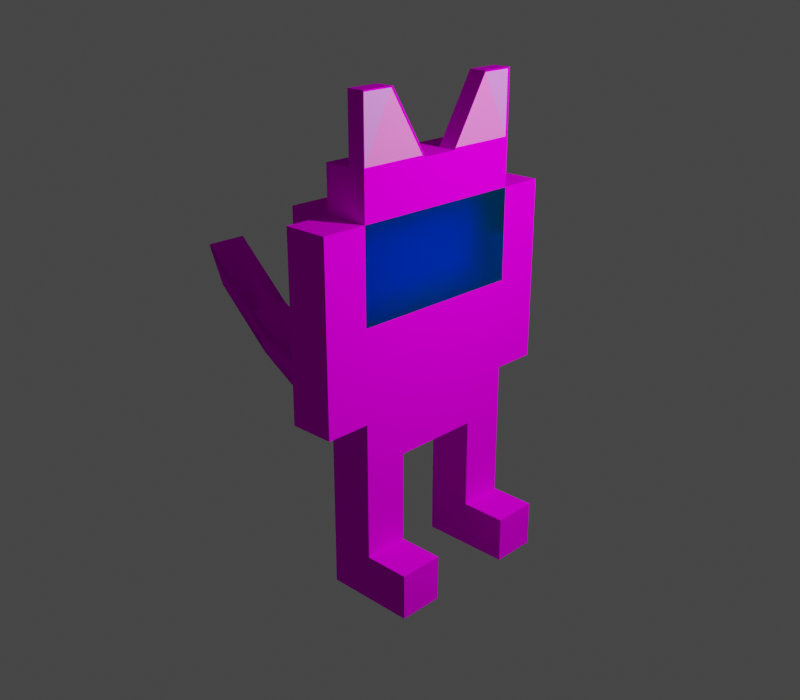 # Source: flushed.blend  (saved by Blender 3.0.42; exported with 4.5.12 LTS)
import bpy
from mathutils import Matrix  # noqa: F401  (used for matrix-valued properties, if any)

bpy.ops.wm.read_factory_settings(use_empty=True)
scene = bpy.context.scene
scene.name = 'Scene'

# ---- collections
col_collection = bpy.data.collections.new('Collection'); scene.collection.children.link(col_collection)
col_amongus = bpy.data.collections.new('amongus'); scene.collection.children.link(col_amongus)

# ---- images (referenced by path relative to the original .blend; pixels are not part of the script)
import os
ASSET_DIR = os.environ.get("B2B_ASSET_DIR", "")  # directory of the original .blend (textures are referenced by path, not embedded)
HERE = os.path.dirname(os.path.abspath(__file__))  # packed textures are extracted next to this script under _unpacked/

def load_image(name, relpath, width, height, colorspace="sRGB"):
    """Load a texture the original file referenced (path relative to the .blend, or extracted next to this script)."""
    p = next((c for c in (os.path.join(HERE, relpath), os.path.join(ASSET_DIR, relpath)) if relpath and os.path.exists(c)), "")
    if p:
        img = bpy.data.images.load(p, check_existing=True)
        img.name = name
    else:  # same state as the original file: an image datablock whose file is absent (Cycles renders it pink)
        img = bpy.data.images.new(name, width, height)
        img.source = "FILE"
        img.filepath = "//" + (relpath or name)
    img.colorspace_settings.name = colorspace
    return img
img_skin1_png = load_image('skin1.png', 'skin1.png', 1024, 1024, 'sRGB')
img_skin1_png_002 = load_image('skin1.png.002', 'skin1.png', 1024, 1024, 'sRGB')
img_skin1_png_004 = load_image('skin1.png.004', 'skin1.png', 1024, 1024, 'sRGB')

# ---- materials (node trees are filled in below, after node groups)
mat_m_1 = bpy.data.materials.new('m_1')
mat_m_1.roughness = 1.0
mat_m_1.specular_intensity = 0.0
mat_m_0 = bpy.data.materials.new('m_0')
mat_m_0.roughness = 1.0
mat_m_0.specular_intensity = 0.0
mat_material_002 = bpy.data.materials.new('Material.002')
mat_material_003 = bpy.data.materials.new('Material.003')
mat_fur_material_001 = bpy.data.materials.new('Fur Material.001')
mat_fur_material_001.surface_render_method = 'BLENDED'
mat_fur_material_001.blend_method = 'BLEND'
mat_fur_material_001.diffuse_color = (0.8, 0.06817, 0.07965, 1.0)
mat_fur_material_001.roughness = 1.0
mat_fur_material_001.specular_intensity = 0.7252
mat_fur_material_001.metallic = 0.4427
mat_m_1_002 = bpy.data.materials.new('m_1.002')
mat_m_1_002.roughness = 1.0
mat_m_1_002.specular_intensity = 0.0
mat_material_007 = bpy.data.materials.new('Material.007')
mat_material_006 = bpy.data.materials.new('Material.006')
mat_m_1_004 = bpy.data.materials.new('m_1.004')
mat_m_1_004.roughness = 1.0
mat_m_1_004.specular_intensity = 0.0
mat_fur_material = bpy.data.materials.new('Fur Material')
mat_fur_material.surface_render_method = 'BLENDED'
mat_fur_material.blend_method = 'BLEND'
mat_fur_material.diffuse_color = (0.8, 0.0, 0.0008931, 1.0)

# ---- material node trees
mat_m_1.use_nodes = True; mat_m_1.node_tree.nodes.clear()
_N = mat_m_1.node_tree.nodes; _L = mat_m_1.node_tree.links
n0 = _N.new('ShaderNodeBsdfPrincipled'); n0.name = 'Principled BSDF'; n0.location = (10, 300)
n0.distribution = 'GGX'
n0.subsurface_method = 'BURLEY'
n0.inputs[2].default_value = 1.0
n0.inputs[3].default_value = 1.45
n0.inputs[13].default_value = 0.0
n0.inputs[27].default_value = (0.0, 0.0, 0.0, 1.0)
n0.inputs[28].default_value = 1.0
n1 = _N.new('ShaderNodeOutputMaterial'); n1.name = 'Material Output'; n1.location = (300, 300)
n2 = _N.new('ShaderNodeTexImage'); n2.name = 'Image Texture'; n2.location = (-300, 600)
n2.image = img_skin1_png
_L.new(n0.outputs[0], n1.inputs[0])
_L.new(n2.outputs[0], n0.inputs[0])
n1.is_active_output = True
mat_m_0.use_nodes = True; mat_m_0.node_tree.nodes.clear()
_N = mat_m_0.node_tree.nodes; _L = mat_m_0.node_tree.links
n0 = _N.new('ShaderNodeOutputMaterial'); n0.name = 'Material Output'; n0.location = (300, 300)
n1 = _N.new('ShaderNodeBsdfGlass'); n1.name = 'Glass BSDF'; n1.location = (10, 300)
n1.distribution = 'BECKMANN'
n1.inputs[0].default_value = (0.007084, 0.9153, 1.0, 1.0)
n1.inputs[1].default_value = 1.0
n1.inputs[2].default_value = 1.45
_L.new(n1.outputs[0], n0.inputs[0])
n0.is_active_output = True
mat_material_002.use_nodes = True; mat_material_002.node_tree.nodes.clear()
_N = mat_material_002.node_tree.nodes; _L = mat_material_002.node_tree.links
n0 = _N.new('ShaderNodeBsdfPrincipled'); n0.name = 'Principled BSDF'; n0.location = (10, 300)
n0.distribution = 'GGX'
n0.subsurface_method = 'BURLEY'
n0.inputs[0].default_value = (0.7134, 0.1997, 0.8, 1.0)
n0.inputs[3].default_value = 1.45
n0.inputs[27].default_value = (0.0, 0.0, 0.0, 1.0)
n0.inputs[28].default_value = 1.0
n1 = _N.new('ShaderNodeOutputMaterial'); n1.name = 'Material Output'; n1.location = (300, 300)
_L.new(n0.outputs[0], n1.inputs[0])
n1.is_active_output = True
mat_material_003.use_nodes = True; mat_material_003.node_tree.nodes.clear()
_N = mat_material_003.node_tree.nodes; _L = mat_material_003.node_tree.links
n0 = _N.new('ShaderNodeBsdfPrincipled'); n0.name = 'Principled BSDF'; n0.location = (10, 300)
n0.distribution = 'GGX'
n0.subsurface_method = 'BURLEY'
n0.inputs[0].default_value = (1.0, 0.1656, 0.6956, 1.0)
n0.inputs[3].default_value = 1.45
n0.inputs[27].default_value = (0.0, 0.0, 0.0, 1.0)
n0.inputs[28].default_value = 1.0
n1 = _N.new('ShaderNodeOutputMaterial'); n1.name = 'Material Output'; n1.location = (300, 300)
_L.new(n0.outputs[0], n1.inputs[0])
n1.is_active_output = True
mat_m_1_002.use_nodes = True; mat_m_1_002.node_tree.nodes.clear()
_N = mat_m_1_002.node_tree.nodes; _L = mat_m_1_002.node_tree.links
n0 = _N.new('ShaderNodeBsdfPrincipled'); n0.name = 'Principled BSDF'; n0.location = (10, 300)
n0.distribution = 'GGX'
n0.subsurface_method = 'BURLEY'
n0.inputs[2].default_value = 1.0
n0.inputs[3].default_value = 1.45
n0.inputs[13].default_value = 0.0
n0.inputs[27].default_value = (0.0, 0.0, 0.0, 1.0)
n0.inputs[28].default_value = 1.0
n1 = _N.new('ShaderNodeOutputMaterial'); n1.name = 'Material Output'; n1.location = (300, 300)
n2 = _N.new('ShaderNodeTexImage'); n2.name = 'Image Texture'; n2.location = (-300, 600)
n2.image = img_skin1_png_002
_L.new(n0.outputs[0], n1.inputs[0])
_L.new(n2.outputs[0], n0.inputs[0])
n1.is_active_output = True
mat_material_007.use_nodes = True; mat_material_007.node_tree.nodes.clear()
_N = mat_material_007.node_tree.nodes; _L = mat_material_007.node_tree.links
n0 = _N.new('ShaderNodeBsdfPrincipled'); n0.name = 'Principled BSDF'; n0.location = (10, 300)
n0.distribution = 'GGX'
n0.subsurface_method = 'BURLEY'
n0.inputs[0].default_value = (0.7134, 0.1997, 0.8, 1.0)
n0.inputs[3].default_value = 1.45
n0.inputs[27].default_value = (0.0, 0.0, 0.0, 1.0)
n0.inputs[28].default_value = 1.0
n1 = _N.new('ShaderNodeOutputMaterial'); n1.name = 'Material Output'; n1.location = (300, 300)
_L.new(n0.outputs[0], n1.inputs[0])
n1.is_active_output = True
mat_material_006.use_nodes = True; mat_material_006.node_tree.nodes.clear()
_N = mat_material_006.node_tree.nodes; _L = mat_material_006.node_tree.links
n0 = _N.new('ShaderNodeBsdfPrincipled'); n0.name = 'Principled BSDF'; n0.location = (10, 300)
n0.distribution = 'GGX'
n0.subsurface_method = 'BURLEY'
n0.inputs[0].default_value = (1.0, 0.1656, 0.6956, 1.0)
n0.inputs[3].default_value = 1.45
n0.inputs[27].default_value = (0.0, 0.0, 0.0, 1.0)
n0.inputs[28].default_value = 1.0
n1 = _N.new('ShaderNodeOutputMaterial'); n1.name = 'Material Output'; n1.location = (300, 300)
_L.new(n0.outputs[0], n1.inputs[0])
n1.is_active_output = True
mat_m_1_004.use_nodes = True; mat_m_1_004.node_tree.nodes.clear()
_N = mat_m_1_004.node_tree.nodes; _L = mat_m_1_004.node_tree.links
n0 = _N.new('ShaderNodeBsdfPrincipled'); n0.name = 'Principled BSDF'; n0.location = (10, 300)
n0.distribution = 'GGX'
n0.subsurface_method = 'BURLEY'
n0.inputs[2].default_value = 1.0
n0.inputs[3].default_value = 1.45
n0.inputs[13].default_value = 0.0
n0.inputs[27].default_value = (0.0, 0.0, 0.0, 1.0)
n0.inputs[28].default_value = 1.0
n1 = _N.new('ShaderNodeOutputMaterial'); n1.name = 'Material Output'; n1.location = (300, 300)
n2 = _N.new('ShaderNodeTexImage'); n2.name = 'Image Texture'; n2.location = (-300, 600)
n2.image = img_skin1_png_004
_L.new(n0.outputs[0], n1.inputs[0])
_L.new(n2.outputs[0], n0.inputs[0])
n1.is_active_output = True

# ---- world
world_world = bpy.data.worlds.new('World'); scene.world = world_world
world_world.use_nodes = True; world_world.node_tree.nodes.clear()
_N = world_world.node_tree.nodes; _L = world_world.node_tree.links
n0 = _N.new('ShaderNodeOutputWorld'); n0.name = 'World Output'; n0.location = (300, 300)
n1 = _N.new('ShaderNodeBackground'); n1.name = 'Background'; n1.location = (10, 300)
n1.inputs[0].default_value = (0.05088, 0.05088, 0.05088, 1.0)
_L.new(n1.outputs[0], n0.inputs[0])
n0.is_active_output = True
world_world.color = (0.05088, 0.05088, 0.05088)
world_world.use_sun_shadow = False
world_world.sun_shadow_jitter_overblur = 0.0

# ---- cameras
cam_camera = bpy.data.cameras.new('Camera')
cam_camera.clip_end = 100.0
cam_camera.ortho_scale = 7.314

# ---- lights
light_light = bpy.data.lights.new('Light', 'POINT')
light_light.transmission_factor = 0.0
light_light.energy = 1000.0
light_light.shadow_soft_size = 0.1
light_light.shadow_maximum_resolution = 0.006
light_light.use_absolute_resolution = True

# ---- meshes
me_cube = bpy.data.meshes.new('cube')
me_cube.from_pydata([(0.125, -0.4375, 0.0625), (0.125, -0.5, 0.0625), (0.125, -0.4375, -0.0625), (0.125, -0.5, -0.0625), (0.0625, -0.4375, -0.0625), (0.0625, -0.5, -0.0625), (0.0625, -0.4375, 0.0625), (0.0625, -0.5, 0.0625)], [], [(0, 1, 2), (1, 3, 2), (4, 5, 6), (5, 7, 6), (4, 6, 2), (6, 0, 2), (7, 5, 1), (5, 3, 1), (6, 7, 0), (7, 1, 0), (2, 3, 4), (3, 5, 4)])
me_cube.polygons.foreach_set('use_smooth', [True] * 12)
_k = set([(0, 1), (0, 2), (0, 6), (1, 3), (1, 7), (2, 3), (2, 4), (3, 5), (4, 5), (4, 6), (5, 7), (6, 7)])
me_cube.attributes.new('sharp_edge', 'BOOLEAN', 'EDGE').data.foreach_set('value', [ (min(e.vertices), max(e.vertices)) in _k for e in me_cube.edges])
_uv = me_cube.uv_layers.new(name='UVMap')
_uv.uv.foreach_set('vector', [0.0, 1.0, 0.0, 0.9375, 0.125, 1.0, 0.0, 0.9375, 0.125, 0.9375, 0.125, 1.0, 0.0, 1.0, 0.0, 0.9375, 0.125, 1.0, 0.0, 0.9375, 0.125, 0.9375, 0.125, 1.0, 0.0, 1.0, 0.0, 0.875, 0.0625, 1.0, 0.0, 0.875, 0.0625, 0.875, 0.0625, 1.0, 0.0, 1.0, 0.0, 0.875, 0.0625, 1.0, 0.0, 0.875, 0.0625, 0.875, 0.0625, 1.0, 0.0, 1.0, 0.0, 0.9375, 0.0625, 1.0, 0.0, 0.9375, 0.0625, 0.9375, 0.0625, 1.0, 0.0, 1.0, 0.0, 0.9375, 0.0625, 1.0, 0.0, 0.9375, 0.0625, 0.9375, 0.0625, 1.0])
me_cube.materials.append(mat_m_1)
me_cube.use_remesh_fix_poles = True
me_cube.use_remesh_preserve_attributes = False
me_cube.update()
me_cube.normals_split_custom_set([tuple(v) for v in zip(*[iter([1.0, 0.0, 0.0, 1.0, 0.0, 0.0, 1.0, 0.0, 0.0, 1.0, 0.0, 0.0, 1.0, 0.0, 0.0, 1.0, 0.0, 0.0, -1.0, 0.0, 0.0, -1.0, 0.0, 0.0, -1.0, 0.0, 0.0, -1.0, 0.0, 0.0, -1.0, 0.0, 0.0, -1.0, 0.0, 0.0, 0.0, 1.0, 0.0, 0.0, 1.0, 0.0, 0.0, 1.0, 0.0, 0.0, 1.0, 0.0, 0.0, 1.0, 0.0, 0.0, 1.0, 0.0, 0.0, -1.0, 0.0, 0.0, -1.0, 0.0, 0.0, -1.0, 0.0, 0.0, -1.0, 0.0, 0.0, -1.0, 0.0, 0.0, -1.0, 0.0, 0.0, 0.0, 1.0, 0.0, 0.0, 1.0, 0.0, 0.0, 1.0, 0.0, 0.0, 1.0, 0.0, 0.0, 1.0, 0.0, 0.0, 1.0, 0.0, 0.0, -1.0, 0.0, 0.0, -1.0, 0.0, 0.0, -1.0, 0.0, 0.0, -1.0, 0.0, 0.0, -1.0, 0.0, 0.0, -1.0])] * 3)])
me_cube_000 = bpy.data.meshes.new('cube.000')
me_cube_000.from_pydata([(-0.0625, -0.4375, 0.0625), (-0.0625, -0.5, 0.0625), (-0.0625, -0.4375, -0.0625), (-0.0625, -0.5, -0.0625), (-0.125, -0.4375, -0.0625), (-0.125, -0.5, -0.0625), (-0.125, -0.4375, 0.0625), (-0.125, -0.5, 0.0625)], [], [(0, 1, 2), (1, 3, 2), (4, 5, 6), (5, 7, 6), (4, 6, 2), (6, 0, 2), (7, 5, 1), (5, 3, 1), (6, 7, 0), (7, 1, 0), (2, 3, 4), (3, 5, 4)])
me_cube_000.polygons.foreach_set('use_smooth', [True] * 12)
_k = set([(0, 1), (0, 2), (0, 6), (1, 3), (1, 7), (2, 3), (2, 4), (3, 5), (4, 5), (4, 6), (5, 7), (6, 7)])
me_cube_000.attributes.new('sharp_edge', 'BOOLEAN', 'EDGE').data.foreach_set('value', [ (min(e.vertices), max(e.vertices)) in _k for e in me_cube_000.edges])
_uv = me_cube_000.uv_layers.new(name='UVMap')
_uv.uv.foreach_set('vector', [0.0, 1.0, 0.0, 0.9375, 0.125, 1.0, 0.0, 0.9375, 0.125, 0.9375, 0.125, 1.0, 0.0, 1.0, 0.0, 0.9375, 0.125, 1.0, 0.0, 0.9375, 0.125, 0.9375, 0.125, 1.0, 0.0, 1.0, 0.0, 0.875, 0.0625, 1.0, 0.0, 0.875, 0.0625, 0.875, 0.0625, 1.0, 0.0, 1.0, 0.0, 0.875, 0.0625, 1.0, 0.0, 0.875, 0.0625, 0.875, 0.0625, 1.0, 0.0, 1.0, 0.0, 0.9375, 0.0625, 1.0, 0.0, 0.9375, 0.0625, 0.9375, 0.0625, 1.0, 0.0, 1.0, 0.0, 0.9375, 0.0625, 1.0, 0.0, 0.9375, 0.0625, 0.9375, 0.0625, 1.0])
me_cube_000.materials.append(mat_m_1)
me_cube_000.use_remesh_fix_poles = True
me_cube_000.use_remesh_preserve_attributes = False
me_cube_000.update()
me_cube_000.normals_split_custom_set([tuple(v) for v in zip(*[iter([1.0, 0.0, 0.0, 1.0, 0.0, 0.0, 1.0, 0.0, 0.0, 1.0, 0.0, 0.0, 1.0, 0.0, 0.0, 1.0, 0.0, 0.0, -1.0, 0.0, 0.0, -1.0, 0.0, 0.0, -1.0, 0.0, 0.0, -1.0, 0.0, 0.0, -1.0, 0.0, 0.0, -1.0, 0.0, 0.0, 0.0, 1.0, 0.0, 0.0, 1.0, 0.0, 0.0, 1.0, 0.0, 0.0, 1.0, 0.0, 0.0, 1.0, 0.0, 0.0, 1.0, 0.0, 0.0, -1.0, 0.0, 0.0, -1.0, 0.0, 0.0, -1.0, 0.0, 0.0, -1.0, 0.0, 0.0, -1.0, 0.0, 0.0, -1.0, 0.0, 0.0, 0.0, 1.0, 0.0, 0.0, 1.0, 0.0, 0.0, 1.0, 0.0, 0.0, 1.0, 0.0, 0.0, 1.0, 0.0, 0.0, 1.0, 0.0, 0.0, -1.0, 0.0, 0.0, -1.0, 0.0, 0.0, -1.0, 0.0, 0.0, -1.0, 0.0, 0.0, -1.0, 0.0, 0.0, -1.0])] * 3)])
me_cube_001 = bpy.data.meshes.new('cube.001')
me_cube_001.from_pydata([(0.125, -0.3125, 0.0625), (0.125, -0.4375, 0.0625), (0.125, -0.3125, 0.0), (0.125, -0.4375, 0.0), (0.0625, -0.3125, 0.0), (0.0625, -0.4375, 0.0), (0.0625, -0.3125, 0.0625), (0.0625, -0.4375, 0.0625)], [], [(0, 1, 2), (1, 3, 2), (4, 5, 6), (5, 7, 6), (4, 6, 2), (6, 0, 2), (7, 5, 1), (5, 3, 1), (6, 7, 0), (7, 1, 0), (2, 3, 4), (3, 5, 4)])
me_cube_001.polygons.foreach_set('use_smooth', [True] * 12)
_k = set([(0, 1), (0, 2), (0, 6), (1, 3), (1, 7), (2, 3), (2, 4), (3, 5), (4, 5), (4, 6), (5, 7), (6, 7)])
me_cube_001.attributes.new('sharp_edge', 'BOOLEAN', 'EDGE').data.foreach_set('value', [ (min(e.vertices), max(e.vertices)) in _k for e in me_cube_001.edges])
_uv = me_cube_001.uv_layers.new(name='UVMap')
_uv.uv.foreach_set('vector', [0.0, 1.0, 0.0, 0.875, 0.0625, 1.0, 0.0, 0.875, 0.0625, 0.875, 0.0625, 1.0, 0.0, 1.0, 0.0, 0.875, 0.0625, 1.0, 0.0, 0.875, 0.0625, 0.875, 0.0625, 1.0, 0.0, 1.0, 0.0, 0.9375, 0.0625, 1.0, 0.0, 0.9375, 0.0625, 0.9375, 0.0625, 1.0, 0.0, 1.0, 0.0, 0.9375, 0.0625, 1.0, 0.0, 0.9375, 0.0625, 0.9375, 0.0625, 1.0, 0.0, 1.0, 0.0, 0.875, 0.0625, 1.0, 0.0, 0.875, 0.0625, 0.875, 0.0625, 1.0, 0.0, 1.0, 0.0, 0.875, 0.0625, 1.0, 0.0, 0.875, 0.0625, 0.875, 0.0625, 1.0])
me_cube_001.materials.append(mat_m_1)
me_cube_001.use_remesh_fix_poles = True
me_cube_001.use_remesh_preserve_attributes = False
me_cube_001.update()
me_cube_001.normals_split_custom_set([tuple(v) for v in zip(*[iter([1.0, 0.0, 0.0, 1.0, 0.0, 0.0, 1.0, 0.0, 0.0, 1.0, 0.0, 0.0, 1.0, 0.0, 0.0, 1.0, 0.0, 0.0, -1.0, 0.0, 0.0, -1.0, 0.0, 0.0, -1.0, 0.0, 0.0, -1.0, 0.0, 0.0, -1.0, 0.0, 0.0, -1.0, 0.0, 0.0, 0.0, 1.0, 0.0, 0.0, 1.0, 0.0, 0.0, 1.0, 0.0, 0.0, 1.0, 0.0, 0.0, 1.0, 0.0, 0.0, 1.0, 0.0, 0.0, -1.0, 0.0, 0.0, -1.0, 0.0, 0.0, -1.0, 0.0, 0.0, -1.0, 0.0, 0.0, -1.0, 0.0, 0.0, -1.0, 0.0, 0.0, 0.0, 1.0, 0.0, 0.0, 1.0, 0.0, 0.0, 1.0, 0.0, 0.0, 1.0, 0.0, 0.0, 1.0, 0.0, 0.0, 1.0, 0.0, 0.0, -1.0, 0.0, 0.0, -1.0, 0.0, 0.0, -1.0, 0.0, 0.0, -1.0, 0.0, 0.0, -1.0, 0.0, 0.0, -1.0])] * 3)])
me_cube_002 = bpy.data.meshes.new('cube.002')
me_cube_002.from_pydata([(0.1875, 0.0, 0.0625), (0.1875, -0.25, 0.0625), (0.1875, 0.0, 0.0), (0.1875, -0.25, 0.0), (0.125, 0.0, 0.0), (0.125, -0.25, 0.0), (0.125, 0.0, 0.0625), (0.125, -0.25, 0.0625)], [], [(0, 1, 2), (1, 3, 2), (4, 5, 6), (5, 7, 6), (4, 6, 2), (6, 0, 2), (7, 5, 1), (5, 3, 1), (6, 7, 0), (7, 1, 0), (2, 3, 4), (3, 5, 4)])
me_cube_002.polygons.foreach_set('use_smooth', [True] * 12)
_k = set([(0, 1), (0, 2), (0, 6), (1, 3), (1, 7), (2, 3), (2, 4), (3, 5), (4, 5), (4, 6), (5, 7), (6, 7)])
me_cube_002.attributes.new('sharp_edge', 'BOOLEAN', 'EDGE').data.foreach_set('value', [ (min(e.vertices), max(e.vertices)) in _k for e in me_cube_002.edges])
_uv = me_cube_002.uv_layers.new(name='UVMap')
_uv.uv.foreach_set('vector', [0.0, 1.0, 0.0, 0.75, 0.0625, 1.0, 0.0, 0.75, 0.0625, 0.75, 0.0625, 1.0, 0.0, 1.0, 0.0, 0.75, 0.0625, 1.0, 0.0, 0.75, 0.0625, 0.75, 0.0625, 1.0, 0.0, 1.0, 0.0, 0.9375, 0.0625, 1.0, 0.0, 0.9375, 0.0625, 0.9375, 0.0625, 1.0, 0.0, 1.0, 0.0, 0.9375, 0.0625, 1.0, 0.0, 0.9375, 0.0625, 0.9375, 0.0625, 1.0, 0.0, 1.0, 0.0, 0.75, 0.0625, 1.0, 0.0, 0.75, 0.0625, 0.75, 0.0625, 1.0, 0.0, 1.0, 0.0, 0.75, 0.0625, 1.0, 0.0, 0.75, 0.0625, 0.75, 0.0625, 1.0])
me_cube_002.materials.append(mat_m_1)
me_cube_002.use_remesh_fix_poles = True
me_cube_002.use_remesh_preserve_attributes = False
me_cube_002.update()
me_cube_002.normals_split_custom_set([tuple(v) for v in zip(*[iter([1.0, 0.0, 0.0, 1.0, 0.0, 0.0, 1.0, 0.0, 0.0, 1.0, 0.0, 0.0, 1.0, 0.0, 0.0, 1.0, 0.0, 0.0, -1.0, 0.0, 0.0, -1.0, 0.0, 0.0, -1.0, 0.0, 0.0, -1.0, 0.0, 0.0, -1.0, 0.0, 0.0, -1.0, 0.0, 0.0, 0.0, 1.0, 0.0, 0.0, 1.0, 0.0, 0.0, 1.0, 0.0, 0.0, 1.0, 0.0, 0.0, 1.0, 0.0, 0.0, 1.0, 0.0, 0.0, -1.0, 0.0, 0.0, -1.0, 0.0, 0.0, -1.0, 0.0, 0.0, -1.0, 0.0, 0.0, -1.0, 0.0, 0.0, -1.0, 0.0, 0.0, 0.0, 1.0, 0.0, 0.0, 1.0, 0.0, 0.0, 1.0, 0.0, 0.0, 1.0, 0.0, 0.0, 1.0, 0.0, 0.0, 1.0, 0.0, 0.0, -1.0, 0.0, 0.0, -1.0, 0.0, 0.0, -1.0, 0.0, 0.0, -1.0, 0.0, 0.0, -1.0, 0.0, 0.0, -1.0])] * 3)])
me_cube_003 = bpy.data.meshes.new('cube.003')
me_cube_003.from_pydata([(-0.0625, -0.3125, 0.0625), (-0.0625, -0.4375, 0.0625), (-0.0625, -0.3125, 0.0), (-0.0625, -0.4375, 0.0), (-0.125, -0.3125, 0.0), (-0.125, -0.4375, 0.0), (-0.125, -0.3125, 0.0625), (-0.125, -0.4375, 0.0625)], [], [(0, 1, 2), (1, 3, 2), (4, 5, 6), (5, 7, 6), (4, 6, 2), (6, 0, 2), (7, 5, 1), (5, 3, 1), (6, 7, 0), (7, 1, 0), (2, 3, 4), (3, 5, 4)])
me_cube_003.polygons.foreach_set('use_smooth', [True] * 12)
_k = set([(0, 1), (0, 2), (0, 6), (1, 3), (1, 7), (2, 3), (2, 4), (3, 5), (4, 5), (4, 6), (5, 7), (6, 7)])
me_cube_003.attributes.new('sharp_edge', 'BOOLEAN', 'EDGE').data.foreach_set('value', [ (min(e.vertices), max(e.vertices)) in _k for e in me_cube_003.edges])
_uv = me_cube_003.uv_layers.new(name='UVMap')
_uv.uv.foreach_set('vector', [0.0, 1.0, 0.0, 0.875, 0.0625, 1.0, 0.0, 0.875, 0.0625, 0.875, 0.0625, 1.0, 0.0, 1.0, 0.0, 0.875, 0.0625, 1.0, 0.0, 0.875, 0.0625, 0.875, 0.0625, 1.0, 0.0, 1.0, 0.0, 0.9375, 0.0625, 1.0, 0.0, 0.9375, 0.0625, 0.9375, 0.0625, 1.0, 0.0, 1.0, 0.0, 0.9375, 0.0625, 1.0, 0.0, 0.9375, 0.0625, 0.9375, 0.0625, 1.0, 0.0, 1.0, 0.0, 0.875, 0.0625, 1.0, 0.0, 0.875, 0.0625, 0.875, 0.0625, 1.0, 0.0, 1.0, 0.0, 0.875, 0.0625, 1.0, 0.0, 0.875, 0.0625, 0.875, 0.0625, 1.0])
me_cube_003.materials.append(mat_m_1)
me_cube_003.use_remesh_fix_poles = True
me_cube_003.use_remesh_preserve_attributes = False
me_cube_003.update()
me_cube_003.normals_split_custom_set([tuple(v) for v in zip(*[iter([1.0, 0.0, 0.0, 1.0, 0.0, 0.0, 1.0, 0.0, 0.0, 1.0, 0.0, 0.0, 1.0, 0.0, 0.0, 1.0, 0.0, 0.0, -1.0, 0.0, 0.0, -1.0, 0.0, 0.0, -1.0, 0.0, 0.0, -1.0, 0.0, 0.0, -1.0, 0.0, 0.0, -1.0, 0.0, 0.0, 0.0, 1.0, 0.0, 0.0, 1.0, 0.0, 0.0, 1.0, 0.0, 0.0, 1.0, 0.0, 0.0, 1.0, 0.0, 0.0, 1.0, 0.0, 0.0, -1.0, 0.0, 0.0, -1.0, 0.0, 0.0, -1.0, 0.0, 0.0, -1.0, 0.0, 0.0, -1.0, 0.0, 0.0, -1.0, 0.0, 0.0, 0.0, 1.0, 0.0, 0.0, 1.0, 0.0, 0.0, 1.0, 0.0, 0.0, 1.0, 0.0, 0.0, 1.0, 0.0, 0.0, 1.0, 0.0, 0.0, -1.0, 0.0, 0.0, -1.0, 0.0, 0.0, -1.0, 0.0, 0.0, -1.0, 0.0, 0.0, -1.0, 0.0, 0.0, -1.0])] * 3)])
me_cube_004 = bpy.data.meshes.new('cube.004')
me_cube_004.from_pydata([(-0.125, 0.0, 0.0625), (-0.125, -0.25, 0.0625), (-0.125, 0.0, 0.0), (-0.125, -0.25, 0.0), (-0.1875, 0.0, 0.0), (-0.1875, -0.25, 0.0), (-0.1875, 0.0, 0.0625), (-0.1875, -0.25, 0.0625)], [], [(0, 1, 2), (1, 3, 2), (4, 5, 6), (5, 7, 6), (4, 6, 2), (6, 0, 2), (7, 5, 1), (5, 3, 1), (6, 7, 0), (7, 1, 0), (2, 3, 4), (3, 5, 4)])
me_cube_004.polygons.foreach_set('use_smooth', [True] * 12)
_k = set([(0, 1), (0, 2), (0, 6), (1, 3), (1, 7), (2, 3), (2, 4), (3, 5), (4, 5), (4, 6), (5, 7), (6, 7)])
me_cube_004.attributes.new('sharp_edge', 'BOOLEAN', 'EDGE').data.foreach_set('value', [ (min(e.vertices), max(e.vertices)) in _k for e in me_cube_004.edges])
_uv = me_cube_004.uv_layers.new(name='UVMap')
_uv.uv.foreach_set('vector', [0.0, 1.0, 0.0, 0.75, 0.0625, 1.0, 0.0, 0.75, 0.0625, 0.75, 0.0625, 1.0, 0.0, 1.0, 0.0, 0.75, 0.0625, 1.0, 0.0, 0.75, 0.0625, 0.75, 0.0625, 1.0, 0.0, 1.0, 0.0, 0.9375, 0.0625, 1.0, 0.0, 0.9375, 0.0625, 0.9375, 0.0625, 1.0, 0.0, 1.0, 0.0, 0.9375, 0.0625, 1.0, 0.0, 0.9375, 0.0625, 0.9375, 0.0625, 1.0, 0.0, 1.0, 0.0, 0.75, 0.0625, 1.0, 0.0, 0.75, 0.0625, 0.75, 0.0625, 1.0, 0.0, 1.0, 0.0, 0.75, 0.0625, 1.0, 0.0, 0.75, 0.0625, 0.75, 0.0625, 1.0])
me_cube_004.materials.append(mat_m_1)
me_cube_004.use_remesh_fix_poles = True
me_cube_004.use_remesh_preserve_attributes = False
me_cube_004.update()
me_cube_004.normals_split_custom_set([tuple(v) for v in zip(*[iter([1.0, 0.0, 0.0, 1.0, 0.0, 0.0, 1.0, 0.0, 0.0, 1.0, 0.0, 0.0, 1.0, 0.0, 0.0, 1.0, 0.0, 0.0, -1.0, 0.0, 0.0, -1.0, 0.0, 0.0, -1.0, 0.0, 0.0, -1.0, 0.0, 0.0, -1.0, 0.0, 0.0, -1.0, 0.0, 0.0, 0.0, 1.0, 0.0, 0.0, 1.0, 0.0, 0.0, 1.0, 0.0, 0.0, 1.0, 0.0, 0.0, 1.0, 0.0, 0.0, 1.0, 0.0, 0.0, -1.0, 0.0, 0.0, -1.0, 0.0, 0.0, -1.0, 0.0, 0.0, -1.0, 0.0, 0.0, -1.0, 0.0, 0.0, -1.0, 0.0, 0.0, 0.0, 1.0, 0.0, 0.0, 1.0, 0.0, 0.0, 1.0, 0.0, 0.0, 1.0, 0.0, 0.0, 1.0, 0.0, 0.0, 1.0, 0.0, 0.0, -1.0, 0.0, 0.0, -1.0, 0.0, 0.0, -1.0, 0.0, 0.0, -1.0, 0.0, 0.0, -1.0, 0.0, 0.0, -1.0])] * 3)])
me_cube_005 = bpy.data.meshes.new('cube.005')
me_cube_005.from_pydata([(0.125, 0.0, 0.125), (0.125, -0.25, 0.125), (0.125, 0.0, 0.0625), (0.125, -0.25, 0.0625), (-0.125, 0.0, 0.0625), (-0.125, -0.25, 0.0625), (-0.125, 0.0, 0.125), (-0.125, -0.25, 0.125)], [], [(0, 1, 2), (1, 3, 2), (4, 5, 6), (5, 7, 6), (4, 6, 2), (6, 0, 2), (7, 5, 1), (5, 3, 1), (6, 7, 0), (7, 1, 0), (2, 3, 4), (3, 5, 4)])
me_cube_005.polygons.foreach_set('use_smooth', [True] * 12)
_k = set([(0, 1), (0, 2), (0, 6), (1, 3), (1, 7), (2, 3), (2, 4), (3, 5), (4, 5), (4, 6), (5, 7), (6, 7)])
me_cube_005.attributes.new('sharp_edge', 'BOOLEAN', 'EDGE').data.foreach_set('value', [ (min(e.vertices), max(e.vertices)) in _k for e in me_cube_005.edges])
_uv = me_cube_005.uv_layers.new(name='UVMap')
_uv.uv.foreach_set('vector', [0.0, 1.0, 0.0, 0.75, 0.0625, 1.0, 0.0, 0.75, 0.0625, 0.75, 0.0625, 1.0, 0.0, 1.0, 0.0, 0.75, 0.0625, 1.0, 0.0, 0.75, 0.0625, 0.75, 0.0625, 1.0, 0.0, 1.0, 0.0, 0.9375, 0.25, 1.0, 0.0, 0.9375, 0.25, 0.9375, 0.25, 1.0, 0.0, 1.0, 0.0, 0.9375, 0.25, 1.0, 0.0, 0.9375, 0.25, 0.9375, 0.25, 1.0, 0.0, 1.0, 0.0, 0.75, 0.25, 1.0, 0.0, 0.75, 0.25, 0.75, 0.25, 1.0, 0.0, 1.0, 0.0, 0.75, 0.25, 1.0, 0.0, 0.75, 0.25, 0.75, 0.25, 1.0])
me_cube_005.materials.append(mat_m_1)
me_cube_005.use_remesh_fix_poles = True
me_cube_005.use_remesh_preserve_attributes = False
me_cube_005.update()
me_cube_005.normals_split_custom_set([tuple(v) for v in zip(*[iter([1.0, 0.0, 0.0, 1.0, 0.0, 0.0, 1.0, 0.0, 0.0, 1.0, 0.0, 0.0, 1.0, 0.0, 0.0, 1.0, 0.0, 0.0, -1.0, 0.0, 0.0, -1.0, 0.0, 0.0, -1.0, 0.0, 0.0, -1.0, 0.0, 0.0, -1.0, 0.0, 0.0, -1.0, 0.0, 0.0, 0.0, 1.0, 0.0, 0.0, 1.0, 0.0, 0.0, 1.0, 0.0, 0.0, 1.0, 0.0, 0.0, 1.0, 0.0, 0.0, 1.0, 0.0, 0.0, -1.0, 0.0, 0.0, -1.0, 0.0, 0.0, -1.0, 0.0, 0.0, -1.0, 0.0, 0.0, -1.0, 0.0, 0.0, -1.0, 0.0, 0.0, 0.0, 1.0, 0.0, 0.0, 1.0, 0.0, 0.0, 1.0, 0.0, 0.0, 1.0, 0.0, 0.0, 1.0, 0.0, 0.0, 1.0, 0.0, 0.0, -1.0, 0.0, 0.0, -1.0, 0.0, 0.0, -1.0, 0.0, 0.0, -1.0, 0.0, 0.0, -1.0, 0.0, 0.0, -1.0])] * 3)])
me_cube_006 = bpy.data.meshes.new('cube.006')
me_cube_006.from_pydata([(0.125, -0.25, 0.06256), (0.125, -0.3125, 0.06256), (0.125, -0.25, 0.0625), (0.125, -0.3125, 0.0625), (-0.125, -0.25, 0.0625), (-0.125, -0.3125, 0.0625), (-0.125, -0.25, 0.06256), (-0.125, -0.3125, 0.06256)], [], [(0, 1, 2), (1, 3, 2), (4, 5, 6), (5, 7, 6), (4, 6, 2), (6, 0, 2), (7, 5, 1), (5, 3, 1), (6, 7, 0), (7, 1, 0), (2, 3, 4), (3, 5, 4)])
me_cube_006.polygons.foreach_set('use_smooth', [True] * 12)
_k = set([(0, 1), (0, 2), (0, 6), (1, 3), (1, 7), (2, 3), (2, 4), (3, 5), (4, 5), (4, 6), (5, 7), (6, 7)])
me_cube_006.attributes.new('sharp_edge', 'BOOLEAN', 'EDGE').data.foreach_set('value', [ (min(e.vertices), max(e.vertices)) in _k for e in me_cube_006.edges])
_uv = me_cube_006.uv_layers.new(name='UVMap')
_uv.uv.foreach_set('vector', [0.0, 1.0, 0.0, 0.9375, 0.0, 1.0, 0.0, 0.9375, 0.0, 0.9375, 0.0, 1.0, 0.0, 1.0, 0.0, 0.9375, 0.0, 1.0, 0.0, 0.9375, 0.0, 0.9375, 0.0, 1.0, 0.0, 1.0, 0.0, 1.0, 0.25, 1.0, 0.0, 1.0, 0.25, 1.0, 0.25, 1.0, 0.0, 1.0, 0.0, 1.0, 0.25, 1.0, 0.0, 1.0, 0.25, 1.0, 0.25, 1.0, 0.0, 1.0, 0.0, 0.9375, 0.25, 1.0, 0.0, 0.9375, 0.25, 0.9375, 0.25, 1.0, 0.0, 1.0, 0.0, 0.9375, 0.25, 1.0, 0.0, 0.9375, 0.25, 0.9375, 0.25, 1.0])
me_cube_006.materials.append(mat_m_1)
me_cube_006.use_remesh_fix_poles = True
me_cube_006.use_remesh_preserve_attributes = False
me_cube_006.update()
me_cube_006.normals_split_custom_set([tuple(v) for v in zip(*[iter([1.0, 0.0, 0.0, 1.0, 0.0, 0.0, 1.0, 0.0, 0.0, 1.0, 0.0, 0.0, 1.0, 0.0, 0.0, 1.0, 0.0, 0.0, -1.0, 0.0, 0.0, -1.0, 0.0, 0.0, -1.0, 0.0, 0.0, -1.0, 0.0, 0.0, -1.0, 0.0, 0.0, -1.0, 0.0, 0.0, 0.0, 1.0, 0.0, 0.0, 1.0, 0.0, 0.0, 1.0, 0.0, 0.0, 1.0, 0.0, 0.0, 1.0, 0.0, 0.0, 1.0, 0.0, 0.0, -1.0, 0.0, 0.0, -1.0, 0.0, 0.0, -1.0, 0.0, 0.0, -1.0, 0.0, 0.0, -1.0, 0.0, 0.0, -1.0, 0.0, 0.0, 0.0, 1.0, 0.0, 0.0, 1.0, 0.0, 0.0, 1.0, 0.0, 0.0, 1.0, 0.0, 0.0, 1.0, 0.0, 0.0, 1.0, 0.0, 0.0, -1.0, 0.0, 0.0, -1.0, 0.0, 0.0, -1.0, 0.0, 0.0, -1.0, 0.0, 0.0, -1.0, 0.0, 0.0, -1.0])] * 3)])
me_cube_007 = bpy.data.meshes.new('cube.007')
me_cube_007.from_pydata([(0.125, 0.0, 0.0625), (0.125, -0.125, 0.0625), (0.125, 0.0, 0.0), (0.125, -0.125, 0.0), (-0.125, 0.0, 0.0), (-0.125, -0.125, 0.0), (-0.125, 0.0, 0.0625), (-0.125, -0.125, 0.0625)], [], [(0, 1, 2), (1, 3, 2), (4, 5, 6), (5, 7, 6), (4, 6, 2), (6, 0, 2), (7, 5, 1), (5, 3, 1), (6, 7, 0), (7, 1, 0), (2, 3, 4), (3, 5, 4)])
me_cube_007.polygons.foreach_set('use_smooth', [True] * 12)
_k = set([(0, 1), (0, 2), (0, 6), (1, 3), (1, 7), (2, 3), (2, 4), (3, 5), (4, 5), (4, 6), (5, 7), (6, 7)])
me_cube_007.attributes.new('sharp_edge', 'BOOLEAN', 'EDGE').data.foreach_set('value', [ (min(e.vertices), max(e.vertices)) in _k for e in me_cube_007.edges])
_uv = me_cube_007.uv_layers.new(name='UVMap')
_uv.uv.foreach_set('vector', [0.0, 1.0, 0.0, 0.875, 0.0625, 1.0, 0.0, 0.875, 0.0625, 0.875, 0.0625, 1.0, 0.0, 1.0, 0.0, 0.875, 0.0625, 1.0, 0.0, 0.875, 0.0625, 0.875, 0.0625, 1.0, 0.0, 1.0, 0.0, 0.9375, 0.25, 1.0, 0.0, 0.9375, 0.25, 0.9375, 0.25, 1.0, 0.0, 1.0, 0.0, 0.9375, 0.25, 1.0, 0.0, 0.9375, 0.25, 0.9375, 0.25, 1.0, 0.0, 1.0, 0.0, 0.875, 0.25, 1.0, 0.0, 0.875, 0.25, 0.875, 0.25, 1.0, 0.0, 1.0, 0.0, 0.0, 1.0, 1.0, 0.0, 0.0, 1.0, 0.0, 1.0, 1.0])
me_cube_007.materials.append(mat_m_0)
me_cube_007.use_remesh_fix_poles = True
me_cube_007.use_remesh_preserve_attributes = False
me_cube_007.update()
me_cube_007.normals_split_custom_set([tuple(v) for v in zip(*[iter([1.0, 0.0, 0.0, 1.0, 0.0, 0.0, 1.0, 0.0, 0.0, 1.0, 0.0, 0.0, 1.0, 0.0, 0.0, 1.0, 0.0, 0.0, -1.0, 0.0, 0.0, -1.0, 0.0, 0.0, -1.0, 0.0, 0.0, -1.0, 0.0, 0.0, -1.0, 0.0, 0.0, -1.0, 0.0, 0.0, 0.0, 1.0, 0.0, 0.0, 1.0, 0.0, 0.0, 1.0, 0.0, 0.0, 1.0, 0.0, 0.0, 1.0, 0.0, 0.0, 1.0, 0.0, 0.0, -1.0, 0.0, 0.0, -1.0, 0.0, 0.0, -1.0, 0.0, 0.0, -1.0, 0.0, 0.0, -1.0, 0.0, 0.0, -1.0, 0.0, 0.0, 0.0, 1.0, 0.0, 0.0, 1.0, 0.0, 0.0, 1.0, 0.0, 0.0, 1.0, 0.0, 0.0, 1.0, 0.0, 0.0, 1.0, 0.0, 0.0, -1.0, 0.0, 0.0, -1.0, 0.0, 0.0, -1.0, 0.0, 0.0, -1.0, 0.0, 0.0, -1.0, 0.0, 0.0, -1.0])] * 3)])
me_cube_008 = bpy.data.meshes.new('cube.008')
me_cube_008.from_pydata([(0.125, 0.0625, 0.0625), (0.125, 0.0, 0.0625), (0.125, 0.0625, 0.0), (0.125, 0.0, 0.0), (-0.125, 0.0625, 0.0), (-0.125, 0.0, 0.0), (-0.125, 0.0625, 0.0625), (-0.125, 0.0, 0.0625)], [], [(0, 1, 2), (1, 3, 2), (4, 5, 6), (5, 7, 6), (4, 6, 2), (6, 0, 2), (7, 5, 1), (5, 3, 1), (6, 7, 0), (7, 1, 0), (2, 3, 4), (3, 5, 4)])
me_cube_008.polygons.foreach_set('use_smooth', [True] * 12)
_k = set([(0, 1), (0, 2), (0, 6), (1, 3), (1, 7), (2, 3), (2, 4), (3, 5), (4, 5), (4, 6), (5, 7), (6, 7)])
me_cube_008.attributes.new('sharp_edge', 'BOOLEAN', 'EDGE').data.foreach_set('value', [ (min(e.vertices), max(e.vertices)) in _k for e in me_cube_008.edges])
_uv = me_cube_008.uv_layers.new(name='UVMap')
_uv.uv.foreach_set('vector', [0.0, 1.0, 0.0, 0.9375, 0.0625, 1.0, 0.0, 0.9375, 0.0625, 0.9375, 0.0625, 1.0, 0.0, 1.0, 0.0, 0.9375, 0.0625, 1.0, 0.0, 0.9375, 0.0625, 0.9375, 0.0625, 1.0, 0.0, 1.0, 0.0, 0.9375, 0.25, 1.0, 0.0, 0.9375, 0.25, 0.9375, 0.25, 1.0, 0.0, 1.0, 0.0, 0.9375, 0.25, 1.0, 0.0, 0.9375, 0.25, 0.9375, 0.25, 1.0, 0.0, 1.0, 0.0, 0.9375, 0.25, 1.0, 0.0, 0.9375, 0.25, 0.9375, 0.25, 1.0, 0.0, 1.0, 0.0, 0.9375, 0.25, 1.0, 0.0, 0.9375, 0.25, 0.9375, 0.25, 1.0])
me_cube_008.materials.append(mat_m_1)
me_cube_008.use_remesh_fix_poles = True
me_cube_008.use_remesh_preserve_attributes = False
me_cube_008.update()
me_cube_008.normals_split_custom_set([tuple(v) for v in zip(*[iter([1.0, 0.0, 0.0, 1.0, 0.0, 0.0, 1.0, 0.0, 0.0, 1.0, 0.0, 0.0, 1.0, 0.0, 0.0, 1.0, 0.0, 0.0, -1.0, 0.0, 0.0, -1.0, 0.0, 0.0, -1.0, 0.0, 0.0, -1.0, 0.0, 0.0, -1.0, 0.0, 0.0, -1.0, 0.0, 0.0, 0.0, 1.0, 0.0, 0.0, 1.0, 0.0, 0.0, 1.0, 0.0, 0.0, 1.0, 0.0, 0.0, 1.0, 0.0, 0.0, 1.0, 0.0, 0.0, -1.0, 0.0, 0.0, -1.0, 0.0, 0.0, -1.0, 0.0, 0.0, -1.0, 0.0, 0.0, -1.0, 0.0, 0.0, -1.0, 0.0, 0.0, 0.0, 1.0, 0.0, 0.0, 1.0, 0.0, 0.0, 1.0, 0.0, 0.0, 1.0, 0.0, 0.0, 1.0, 0.0, 0.0, 1.0, 0.0, 0.0, -1.0, 0.0, 0.0, -1.0, 0.0, 0.0, -1.0, 0.0, 0.0, -1.0, 0.0, 0.0, -1.0, 0.0, 0.0, -1.0])] * 3)])
me_cube_009 = bpy.data.meshes.new('cube.009')
me_cube_009.from_pydata([(0.125, -0.125, 0.0625), (0.125, -0.3125, 0.0625), (0.125, -0.125, 0.0), (0.125, -0.3125, 0.0), (-0.125, -0.125, 0.0), (-0.125, -0.3125, 0.0), (-0.125, -0.125, 0.0625), (-0.125, -0.3125, 0.0625)], [], [(0, 1, 2), (1, 3, 2), (4, 5, 6), (5, 7, 6), (4, 6, 2), (6, 0, 2), (7, 5, 1), (5, 3, 1), (6, 7, 0), (7, 1, 0), (2, 3, 4), (3, 5, 4)])
me_cube_009.polygons.foreach_set('use_smooth', [True] * 12)
_k = set([(0, 1), (0, 2), (0, 6), (1, 3), (1, 7), (2, 3), (2, 4), (3, 5), (4, 5), (4, 6), (5, 7), (6, 7)])
me_cube_009.attributes.new('sharp_edge', 'BOOLEAN', 'EDGE').data.foreach_set('value', [ (min(e.vertices), max(e.vertices)) in _k for e in me_cube_009.edges])
_uv = me_cube_009.uv_layers.new(name='UVMap')
_uv.uv.foreach_set('vector', [0.0, 1.0, 0.0, 0.8125, 0.0625, 1.0, 0.0, 0.8125, 0.0625, 0.8125, 0.0625, 1.0, 0.0, 1.0, 0.0, 0.8125, 0.0625, 1.0, 0.0, 0.8125, 0.0625, 0.8125, 0.0625, 1.0, 0.0, 1.0, 0.0, 0.9375, 0.25, 1.0, 0.0, 0.9375, 0.25, 0.9375, 0.25, 1.0, 0.0, 1.0, 0.0, 0.9375, 0.25, 1.0, 0.0, 0.9375, 0.25, 0.9375, 0.25, 1.0, 0.0, 1.0, 0.0, 0.8125, 0.25, 1.0, 0.0, 0.8125, 0.25, 0.8125, 0.25, 1.0, 0.0, 1.0, 0.0, 0.8125, 0.25, 1.0, 0.0, 0.8125, 0.25, 0.8125, 0.25, 1.0])
me_cube_009.materials.append(mat_m_1)
me_cube_009.use_remesh_fix_poles = True
me_cube_009.use_remesh_preserve_attributes = False
me_cube_009.update()
me_cube_009.normals_split_custom_set([tuple(v) for v in zip(*[iter([1.0, 0.0, 0.0, 1.0, 0.0, 0.0, 1.0, 0.0, 0.0, 1.0, 0.0, 0.0, 1.0, 0.0, 0.0, 1.0, 0.0, 0.0, -1.0, 0.0, 0.0, -1.0, 0.0, 0.0, -1.0, 0.0, 0.0, -1.0, 0.0, 0.0, -1.0, 0.0, 0.0, -1.0, 0.0, 0.0, 0.0, 1.0, 0.0, 0.0, 1.0, 0.0, 0.0, 1.0, 0.0, 0.0, 1.0, 0.0, 0.0, 1.0, 0.0, 0.0, 1.0, 0.0, 0.0, -1.0, 0.0, 0.0, -1.0, 0.0, 0.0, -1.0, 0.0, 0.0, -1.0, 0.0, 0.0, -1.0, 0.0, 0.0, -1.0, 0.0, 0.0, 0.0, 1.0, 0.0, 0.0, 1.0, 0.0, 0.0, 1.0, 0.0, 0.0, 1.0, 0.0, 0.0, 1.0, 0.0, 0.0, 1.0, 0.0, 0.0, -1.0, 0.0, 0.0, -1.0, 0.0, 0.0, -1.0, 0.0, 0.0, -1.0, 0.0, 0.0, -1.0, 0.0, 0.0, -1.0])] * 3)])
me_cube_010 = bpy.data.meshes.new('cube.010')
me_cube_010.from_pydata([(0.125, 0.08758, 0.02487), (0.125, -6.13e-09, 0.02487), (0.123, 0.08555, 0.001388), (0.123, 0.00203, 0.001388), (0.08056, 0.08555, 0.001388), (0.02914, 0.00203, 0.001388), (0.07943, 0.08758, 0.02487), (0.02551, -6.13e-09, 0.02487), (0.125, 0.08758, -4.087e-09), (0.07943, 0.08758, 1.135e-08), (0.02551, 1.851e-15, 1.136e-08), (0.125, 0.0, 0.0)], [], [(0, 1, 8), (1, 11, 8), (9, 10, 6), (10, 7, 6), (9, 6, 8), (6, 0, 8), (7, 10, 1), (10, 11, 1), (6, 7, 0), (7, 1, 0), (2, 3, 4), (3, 5, 4), (2, 4, 9, 8), (4, 5, 10, 9), (3, 2, 8, 11), (5, 3, 11, 10)])
me_cube_010.polygons.foreach_set('use_smooth', [True] * 16)
me_cube_010.polygons.foreach_set('material_index', [0, 0, 0, 0, 0, 0, 0, 0, 0, 0, 1, 2, 0, 0, 0, 0])
_k = set([(0, 1), (0, 6), (0, 8), (1, 7), (1, 11), (2, 3), (2, 4), (3, 5), (4, 5), (6, 7), (6, 9), (7, 10), (8, 9), (8, 11), (9, 10), (10, 11)])
me_cube_010.attributes.new('sharp_edge', 'BOOLEAN', 'EDGE').data.foreach_set('value', [ (min(e.vertices), max(e.vertices)) in _k for e in me_cube_010.edges])
_uv = me_cube_010.uv_layers.new(name='UVMap')
_uv.uv.foreach_set('vector', [0.0, 1.0, 0.0, 0.9375, 0.0625, 1.0, 0.0, 0.9375, 0.0625, 0.9375, 0.0625, 1.0, 0.0, 1.0, 0.0, 0.9375, 0.0625, 1.0, 0.0, 0.9375, 0.0625, 0.9375, 0.0625, 1.0, 0.0, 1.0, 0.0, 0.9375, 0.25, 1.0, 0.0, 0.9375, 0.25, 0.9375, 0.25, 1.0, 0.0, 1.0, 0.0, 0.9375, 0.25, 1.0, 0.0, 0.9375, 0.25, 0.9375, 0.25, 1.0, 0.0, 1.0, 0.0, 0.9375, 0.25, 1.0, 0.0, 0.9375, 0.25, 0.9375, 0.25, 1.0, 0.01113, 0.9986, 0.00824, 0.9389, 0.244, 0.9986, 0.00824, 0.9389, 0.244, 0.9389, 0.244, 0.9986, 0.01113, 0.9986, 0.244, 0.9986, 0.25, 1.0, 0.0, 1.0, 0.244, 0.9986, 0.244, 0.9389, 0.25, 0.9375, 0.25, 1.0, 0.00824, 0.9389, 0.01113, 0.9986, 0.0, 1.0, 0.0, 0.9375, 0.244, 0.9389, 0.00824, 0.9389, 0.0, 0.9375, 0.25, 0.9375])
me_cube_010.materials.append(mat_m_1)
me_cube_010.materials.append(mat_material_002)
me_cube_010.materials.append(mat_material_003)
me_cube_010.materials.append(mat_fur_material_001)
me_cube_010.use_remesh_fix_poles = True
me_cube_010.use_remesh_preserve_attributes = False
me_cube_010.update()
me_cube_010.normals_split_custom_set([tuple(v) for v in zip(*[iter([1.0, 0.0, 0.0, 1.0, 3.417e-08, 0.0, 1.0, 7.306e-09, 0.0, 1.0, 3.417e-08, 0.0, 1.0, 4.148e-08, 0.0, 1.0, 7.306e-09, 0.0, -0.8516, 0.5243, 0.0, -0.8516, 0.5243, 3.091e-07, -0.8516, 0.5243, 5.498e-08, -0.8516, 0.5243, 3.091e-07, -0.8516, 0.5243, 3.64e-07, -0.8516, 0.5243, 5.498e-08, 9.795e-14, 1.0, 8.216e-07, 9.795e-14, 1.0, 5.603e-07, 9.795e-14, 1.0, 2.613e-07, 9.795e-14, 1.0, 5.603e-07, 9.795e-14, 1.0, 0.0, 9.795e-14, 1.0, 2.613e-07, -5.047e-14, -1.0, -2.465e-07, -4.96e-14, -1.0, -2.465e-07, -4.574e-14, -1.0, -2.465e-07, -4.96e-14, -1.0, -2.465e-07, -4.486e-14, -1.0, -2.465e-07, -4.574e-14, -1.0, -2.465e-07, 3.5e-07, -1.588e-07, 1.0, 2.156e-07, -1.616e-08, 1.0, 2.475e-07, -4.998e-08, 1.0, 2.156e-07, -1.616e-08, 1.0, 1.603e-07, 4.253e-08, 1.0, 2.475e-07, -4.998e-08, 1.0, -3.41e-07, -4.878e-08, -1.0, -1.788e-07, 3.35e-08, -1.0, -2.296e-07, 7.722e-09, -1.0, -1.788e-07, 3.35e-08, -1.0, -1.095e-07, 6.861e-08, -1.0, -2.296e-07, 7.722e-09, -1.0, -0.3078, -0.3078, -0.9003, 0.25, -0.4475, -0.8586, 0.25, -0.4475, -0.8586, -0.3078, -0.3078, -0.9003, 0.25, -0.4475, -0.8586, 0.2762, 0.1543, -0.9486, 0.2762, 0.1543, -0.9486, 0.25, -0.4475, -0.8586, -0.3078, 0.3078, -0.9003, -0.3078, -0.3078, -0.9003, -0.3078, -0.3078, -0.9003, -0.3078, 0.3078, -0.9003, 0.2762, 0.1543, -0.9486, -0.3078, 0.3078, -0.9003, -0.3078, 0.3078, -0.9003, 0.2762, 0.1543, -0.9486])] * 3)])
me_cube_012 = bpy.data.meshes.new('cube.012')
me_cube_012.from_pydata([(0.125, 0.08758, 0.02487), (0.125, -6.13e-09, 0.02487), (0.123, 0.08555, 0.001388), (0.123, 0.00203, 0.001388), (0.08056, 0.08555, 0.001388), (0.02914, 0.00203, 0.001388), (0.07943, 0.08758, 0.02487), (0.02551, -6.13e-09, 0.02487), (0.125, 0.08758, -4.087e-09), (0.07943, 0.08758, 1.135e-08), (0.02551, 1.851e-15, 1.136e-08), (0.125, 0.0, 0.0)], [], [(0, 1, 8), (1, 11, 8), (9, 10, 6), (10, 7, 6), (9, 6, 8), (6, 0, 8), (7, 10, 1), (10, 11, 1), (6, 7, 0), (7, 1, 0), (2, 3, 4), (3, 5, 4), (2, 4, 9, 8), (4, 5, 10, 9), (3, 2, 8, 11), (5, 3, 11, 10)])
me_cube_012.polygons.foreach_set('use_smooth', [True] * 16)
me_cube_012.polygons.foreach_set('material_index', [0, 0, 0, 0, 0, 0, 0, 0, 0, 0, 1, 2, 0, 0, 0, 0])
_k = set([(0, 1), (0, 6), (0, 8), (1, 7), (1, 11), (2, 3), (2, 4), (3, 5), (4, 5), (6, 7), (6, 9), (7, 10), (8, 9), (8, 11), (9, 10), (10, 11)])
me_cube_012.attributes.new('sharp_edge', 'BOOLEAN', 'EDGE').data.foreach_set('value', [ (min(e.vertices), max(e.vertices)) in _k for e in me_cube_012.edges])
_uv = me_cube_012.uv_layers.new(name='UVMap')
_uv.uv.foreach_set('vector', [0.0, 1.0, 0.0, 0.9375, 0.0625, 1.0, 0.0, 0.9375, 0.0625, 0.9375, 0.0625, 1.0, 0.0, 1.0, 0.0, 0.9375, 0.0625, 1.0, 0.0, 0.9375, 0.0625, 0.9375, 0.0625, 1.0, 0.0, 1.0, 0.0, 0.9375, 0.25, 1.0, 0.0, 0.9375, 0.25, 0.9375, 0.25, 1.0, 0.0, 1.0, 0.0, 0.9375, 0.25, 1.0, 0.0, 0.9375, 0.25, 0.9375, 0.25, 1.0, 0.0, 1.0, 0.0, 0.9375, 0.25, 1.0, 0.0, 0.9375, 0.25, 0.9375, 0.25, 1.0, 0.01113, 0.9986, 0.00824, 0.9389, 0.244, 0.9986, 0.00824, 0.9389, 0.244, 0.9389, 0.244, 0.9986, 0.01113, 0.9986, 0.244, 0.9986, 0.25, 1.0, 0.0, 1.0, 0.244, 0.9986, 0.244, 0.9389, 0.25, 0.9375, 0.25, 1.0, 0.00824, 0.9389, 0.01113, 0.9986, 0.0, 1.0, 0.0, 0.9375, 0.244, 0.9389, 0.00824, 0.9389, 0.0, 0.9375, 0.25, 0.9375])
me_cube_012.materials.append(mat_m_1_002)
me_cube_012.materials.append(mat_material_007)
me_cube_012.materials.append(mat_material_006)
me_cube_012.materials.append(mat_fur_material_001)
me_cube_012.use_remesh_fix_poles = True
me_cube_012.use_remesh_preserve_attributes = False
me_cube_012.update()
me_cube_012.normals_split_custom_set([tuple(v) for v in zip(*[iter([1.0, 0.0, 0.0, 1.0, 3.417e-08, 0.0, 1.0, 7.306e-09, 0.0, 1.0, 3.417e-08, 0.0, 1.0, 4.148e-08, 0.0, 1.0, 7.306e-09, 0.0, -0.8516, 0.5243, 0.0, -0.8516, 0.5243, 3.091e-07, -0.8516, 0.5243, 5.498e-08, -0.8516, 0.5243, 3.091e-07, -0.8516, 0.5243, 3.64e-07, -0.8516, 0.5243, 5.498e-08, 9.795e-14, 1.0, 8.216e-07, 9.795e-14, 1.0, 5.603e-07, 9.795e-14, 1.0, 2.613e-07, 9.795e-14, 1.0, 5.603e-07, 9.795e-14, 1.0, 0.0, 9.795e-14, 1.0, 2.613e-07, -5.047e-14, -1.0, -2.465e-07, -4.96e-14, -1.0, -2.465e-07, -4.574e-14, -1.0, -2.465e-07, -4.96e-14, -1.0, -2.465e-07, -4.486e-14, -1.0, -2.465e-07, -4.574e-14, -1.0, -2.465e-07, 3.5e-07, -1.588e-07, 1.0, 2.156e-07, -1.616e-08, 1.0, 2.475e-07, -4.998e-08, 1.0, 2.156e-07, -1.616e-08, 1.0, 1.603e-07, 4.253e-08, 1.0, 2.475e-07, -4.998e-08, 1.0, -3.41e-07, -4.878e-08, -1.0, -1.788e-07, 3.35e-08, -1.0, -2.296e-07, 7.722e-09, -1.0, -1.788e-07, 3.35e-08, -1.0, -1.095e-07, 6.861e-08, -1.0, -2.296e-07, 7.722e-09, -1.0, -0.3078, -0.3078, -0.9003, 0.25, -0.4475, -0.8586, 0.25, -0.4475, -0.8586, -0.3078, -0.3078, -0.9003, 0.25, -0.4475, -0.8586, 0.2762, 0.1543, -0.9486, 0.2762, 0.1543, -0.9486, 0.25, -0.4475, -0.8586, -0.3078, 0.3078, -0.9003, -0.3078, -0.3078, -0.9003, -0.3078, -0.3078, -0.9003, -0.3078, 0.3078, -0.9003, 0.2762, 0.1543, -0.9486, -0.3078, 0.3078, -0.9003, -0.3078, 0.3078, -0.9003, 0.2762, 0.1543, -0.9486])] * 3)])
me_cube_014 = bpy.data.meshes.new('cube.014')
me_cube_014.from_pydata([(0.03125, 0.0625, 0.03125), (0.03125, -0.08598, 0.04244), (0.03125, 0.0625, -0.03125), (0.03125, -0.08598, -0.02006), (-0.03125, 0.0625, -0.03125), (-0.03125, -0.08598, -0.02006), (-0.03125, 0.0625, 0.03125), (-0.03125, -0.08598, 0.04244), (0.03125, -0.131, 0.07517), (0.03125, -0.131, 0.01267), (-0.03125, -0.131, 0.01267), (-0.03125, -0.131, 0.07517), (0.03125, -0.1907, 0.1631), (0.03125, -0.1907, 0.1006), (-0.03125, -0.1907, 0.1006), (-0.03125, -0.1907, 0.1631), (0.03125, -0.2391, 0.2769), (0.03125, -0.2391, 0.2144), (-0.03125, -0.2391, 0.2144), (-0.03125, -0.2391, 0.2769)], [], [(0, 1, 2), (1, 3, 2), (4, 5, 6), (5, 7, 6), (4, 6, 2), (6, 0, 2), (5, 3, 9, 10), (1, 7, 11, 8), (6, 7, 0), (7, 1, 0), (2, 3, 4), (3, 5, 4), (11, 10, 14, 15), (8, 11, 15, 12), (3, 1, 8, 9), (7, 5, 10, 11), (14, 13, 17, 18), (15, 14, 18, 19), (10, 9, 13, 14), (9, 8, 12, 13), (19, 18, 16), (18, 17, 16), (13, 12, 16, 17), (12, 15, 19, 16)])
me_cube_014.polygons.foreach_set('use_smooth', [True] * 24)
_k = set([(0, 1), (0, 2), (0, 6), (1, 3), (1, 7), (2, 3), (2, 4), (3, 5), (4, 5), (4, 6), (5, 7), (6, 7), (8, 9), (8, 11), (9, 10), (10, 11), (12, 13), (12, 15), (13, 14), (14, 15), (16, 17), (16, 19), (17, 18), (18, 19)])
me_cube_014.attributes.new('sharp_edge', 'BOOLEAN', 'EDGE').data.foreach_set('value', [ (min(e.vertices), max(e.vertices)) in _k for e in me_cube_014.edges])
_uv = me_cube_014.uv_layers.new(name='UVMap')
_uv.uv.foreach_set('vector', [0.0, 1.0, 0.0, 0.875, 0.0625, 1.0, 0.0, 0.875, 0.0625, 0.875, 0.0625, 1.0, 0.0, 1.0, 0.0, 0.875, 0.0625, 1.0, 0.0, 0.875, 0.0625, 0.875, 0.0625, 1.0, 0.0, 1.0, 0.0, 0.9375, 0.0625, 1.0, 0.0, 0.9375, 0.0625, 0.9375, 0.0625, 1.0, 0.0625, 0.875, 0.0, 0.875, 0.0, 0.875, 0.0625, 0.875, 0.0625, 0.875, 0.0, 0.875, 0.0, 0.875, 0.0625, 0.875, 0.0, 1.0, 0.0, 0.875, 0.0625, 1.0, 0.0, 0.875, 0.0625, 0.875, 0.0625, 1.0, 0.0, 1.0, 0.0, 0.875, 0.0625, 1.0, 0.0, 0.875, 0.0625, 0.875, 0.0625, 1.0, 0.0625, 0.875, 0.0, 0.875, 0.0, 0.875, 0.0625, 0.875, 0.0625, 0.875, 0.0, 0.875, 0.0, 0.875, 0.0625, 0.875, 0.0625, 0.875, 0.0, 0.875, 0.0, 0.875, 0.0625, 0.875, 0.0625, 0.875, 0.0, 0.875, 0.0, 0.875, 0.0625, 0.875, 0.0625, 0.875, 0.0, 0.875, 0.0, 0.875, 0.0625, 0.875, 0.0625, 0.875, 0.0, 0.875, 0.0, 0.875, 0.0625, 0.875, 0.0625, 0.875, 0.0, 0.875, 0.0, 0.875, 0.0625, 0.875, 0.0625, 0.875, 0.0, 0.875, 0.0, 0.875, 0.0625, 0.875, 0.0, 1.0, 0.0, 0.9375, 0.0625, 1.0, 0.0, 0.9375, 0.0625, 0.9375, 0.0625, 1.0, 0.0625, 0.875, 0.0, 0.875, 0.0, 0.875, 0.0625, 0.875, 0.0625, 0.875, 0.0, 0.875, 0.0, 0.875, 0.0625, 0.875])
me_cube_014.materials.append(mat_m_1_004)
me_cube_014.materials.append(mat_fur_material)
me_cube_014.use_remesh_fix_poles = True
me_cube_014.use_remesh_preserve_attributes = False
me_cube_014.update()
me_cube_014.normals_split_custom_set([tuple(v) for v in zip(*[iter([1.0, 0.0, 0.0, 1.0, -9.312e-09, 0.0, 1.0, -3.233e-09, 0.0, 1.0, -9.312e-09, 0.0, 1.0, -1.254e-08, 0.0, 1.0, -3.233e-09, 0.0, -1.0, 0.0, 0.0, -1.0, 3.774e-08, 0.0, -1.0, 1.244e-08, 0.0, -1.0, 3.774e-08, 0.0, -1.0, 5.018e-08, 0.0, -1.0, 1.244e-08, 0.0, 0.0, 1.0, 0.0, 0.0, 1.0, 0.0, 0.0, 1.0, 0.0, 0.0, 1.0, 0.0, 0.0, 1.0, 0.0, 0.0, 1.0, 0.0, -0.5144, -0.5042, -0.6937, 0.5144, -0.5042, -0.6937, 0.8138, -0.3417, -0.4701, -0.8138, -0.3417, -0.4701, 0.8138, 0.3417, 0.4701, -0.8138, 0.3417, 0.4701, -0.5144, 0.5042, 0.6937, 0.5144, 0.5042, 0.6937, 0.0, 0.07517, 0.9972, 0.0, 0.07517, 0.9972, 0.0, 0.07517, 0.9972, 0.0, 0.07517, 0.9972, 0.0, 0.07517, 0.9972, 0.0, 0.07517, 0.9972, 0.0, -0.07517, -0.9972, 0.0, -0.07517, -0.9972, 0.0, -0.07517, -0.9972, 0.0, -0.07517, -0.9972, 0.0, -0.07517, -0.9972, 0.0, -0.07517, -0.9972, -0.851, 0.4345, 0.2951, -0.3551, -0.7733, -0.5253, -0.851, -0.4345, -0.2951, -0.3551, 0.7733, 0.5253, 0.851, 0.4345, 0.2951, -0.851, 0.4345, 0.2951, -0.3551, 0.7733, 0.5253, 0.3551, 0.7733, 0.5253, 0.5144, -0.5042, -0.6937, 0.8138, 0.3417, 0.4701, 0.5144, 0.5042, 0.6937, 0.8138, -0.3417, -0.4701, -0.8138, 0.3417, 0.4701, -0.5144, -0.5042, -0.6937, -0.8138, -0.3417, -0.4701, -0.5144, 0.5042, 0.6937, -0.2476, -0.8918, -0.3786, 0.2476, -0.8918, -0.3786, 0.8676, -0.4578, -0.1943, -0.8676, -0.4578, -0.1943, -0.8676, 0.4578, 0.1943, -0.2476, -0.8918, -0.3786, -0.8676, -0.4578, -0.1943, -0.2476, 0.8918, 0.3786, -0.3551, -0.7733, -0.5253, 0.3551, -0.7733, -0.5253, 0.851, -0.4345, -0.2951, -0.851, -0.4345, -0.2951, 0.3551, -0.7733, -0.5253, 0.851, 0.4345, 0.2951, 0.3551, 0.7733, 0.5253, 0.851, -0.4345, -0.2951, 0.0, -1.0, 0.0, 0.0, -1.0, 0.0, 0.0, -1.0, 0.0, 0.0, -1.0, 0.0, 0.0, -1.0, 0.0, 0.0, -1.0, 0.0, 0.2476, -0.8918, -0.3786, 0.8676, 0.4578, 0.1943, 0.2476, 0.8918, 0.3786, 0.8676, -0.4578, -0.1943, 0.8676, 0.4578, 0.1943, -0.8676, 0.4578, 0.1943, -0.2476, 0.8918, 0.3786, 0.2476, 0.8918, 0.3786])] * 3)])

# ---- objects
ob_light = bpy.data.objects.new('Light', light_light)
ob_camera = bpy.data.objects.new('Camera', cam_camera)
ob_cube = bpy.data.objects.new('cube', me_cube)
ob_cube_000 = bpy.data.objects.new('cube.000', me_cube_000)
ob_cube_001 = bpy.data.objects.new('cube.001', me_cube_001)
ob_cube_002 = bpy.data.objects.new('cube.002', me_cube_002)
ob_cube_003 = bpy.data.objects.new('cube.003', me_cube_003)
ob_cube_004 = bpy.data.objects.new('cube.004', me_cube_004)
ob_cube_005 = bpy.data.objects.new('cube.005', me_cube_005)
ob_cube_006 = bpy.data.objects.new('cube.006', me_cube_006)
ob_cube_007 = bpy.data.objects.new('cube.007', me_cube_007)
ob_cube_008 = bpy.data.objects.new('cube.008', me_cube_008)
ob_cube_009 = bpy.data.objects.new('cube.009', me_cube_009)
ob_cube_010 = bpy.data.objects.new('cube.010', me_cube_010)
ob_cube_011 = bpy.data.objects.new('cube.011', me_cube_012)
ob_cube_012 = bpy.data.objects.new('cube.012', me_cube_014)

# ---- transforms, parenting, visibility, modifiers, constraints
ob_light.location = (4.076, 1.005, 5.904)
ob_light.rotation_euler = (0.6503, 0.05522, 1.866)
ob_light.lock_rotations_4d = False
ob_light.empty_display_type = 'ARROWS'
ob_light.color = (0.0, 0.0, 0.0, 0.0)
ob_light.lineart.crease_threshold = 0.0
ob_camera.location = (6.96, -7.715, 6.741)
ob_camera.rotation_euler = (1.183, -2.955e-05, 0.7705)
ob_camera.lock_rotations_4d = False
ob_camera.empty_display_type = 'ARROWS'
ob_camera.color = (0.0, 0.0, 0.0, 0.0)
ob_camera.display_type = 'WIRE'
ob_camera.lineart.crease_threshold = 0.0
ob_cube.location = (0.0, 0.0, 4.0)
ob_cube.rotation_euler = (1.571, -0.0, -1.571)
ob_cube.scale = (7.973, 7.973, 7.973)
ob_cube_000.location = (0.0, 0.0, 4.0)
ob_cube_000.rotation_euler = (1.571, -0.0, -1.571)
ob_cube_000.scale = (7.973, 7.973, 7.973)
ob_cube_001.location = (0.0, 0.0, 4.0)
ob_cube_001.rotation_euler = (1.571, -0.0, -1.571)
ob_cube_001.scale = (7.973, 7.973, 7.973)
ob_cube_002.location = (0.0, 0.0, 4.0)
ob_cube_002.rotation_euler = (1.571, -0.0, -1.571)
ob_cube_002.scale = (7.973, 7.973, 7.973)
ob_cube_003.location = (0.0, 0.0, 4.0)
ob_cube_003.rotation_euler = (1.571, -0.0, -1.571)
ob_cube_003.scale = (7.973, 7.973, 7.973)
ob_cube_004.location = (0.0, 0.0, 4.0)
ob_cube_004.rotation_euler = (1.571, -0.0, -1.571)
ob_cube_004.scale = (7.973, 7.973, 7.973)
ob_cube_005.location = (0.0, 0.0, 4.0)
ob_cube_005.rotation_euler = (1.571, -0.0, -1.571)
ob_cube_005.scale = (7.973, 7.973, 7.973)
ob_cube_006.location = (0.0, 0.0, 4.0)
ob_cube_006.rotation_euler = (1.571, -0.0, -1.571)
ob_cube_006.scale = (7.973, 7.973, 7.973)
ob_cube_007.location = (0.0, 0.0, 4.0)
ob_cube_007.rotation_euler = (1.571, -0.0, -1.571)
ob_cube_007.scale = (7.973, 7.973, 7.973)
ob_cube_008.location = (0.0, 0.0, 4.0)
ob_cube_008.rotation_euler = (1.571, -0.0, -1.571)
ob_cube_008.scale = (7.973, 7.973, 7.973)
ob_cube_009.location = (0.0, 0.0, 4.0)
ob_cube_009.rotation_euler = (1.571, -0.0, -1.571)
ob_cube_009.scale = (7.973, 7.973, 7.973)
ob_cube_010.location = (0.0, 0.0, 4.5)
ob_cube_010.rotation_euler = (1.571, -0.0, -1.571)
ob_cube_010.scale = (7.973, 7.973, 7.973)
_m = ob_cube_010.modifiers.new('ParticleSystem', 'PARTICLE_SYSTEM')
ob_cube_011.location = (0.0, 0.0, 4.5)
ob_cube_011.rotation_euler = (1.571, -3.142, -1.571)
ob_cube_011.scale = (7.973, -7.973, 7.973)
_m = ob_cube_011.modifiers.new('ParticleSystem', 'PARTICLE_SYSTEM')
ob_cube_012.location = (-0.7492, 0.002093, 1.771)
ob_cube_012.rotation_euler = (0.4448, 6.815e-08, -1.571)
ob_cube_012.scale = (7.973, 7.973, 7.973)
_m = ob_cube_012.modifiers.new('ParticleSystem', 'PARTICLE_SYSTEM')

# ---- collection membership
col_collection.objects.link(ob_light)
col_collection.objects.link(ob_camera)
col_amongus.objects.link(ob_cube)
col_amongus.objects.link(ob_cube_000)
col_amongus.objects.link(ob_cube_001)
col_amongus.objects.link(ob_cube_002)
col_amongus.objects.link(ob_cube_003)
col_amongus.objects.link(ob_cube_004)
col_amongus.objects.link(ob_cube_005)
col_amongus.objects.link(ob_cube_006)
col_amongus.objects.link(ob_cube_007)
col_amongus.objects.link(ob_cube_008)
col_amongus.objects.link(ob_cube_009)
col_amongus.objects.link(ob_cube_010)
col_amongus.objects.link(ob_cube_011)
col_amongus.objects.link(ob_cube_012)

# ---- scene / render settings (as saved in the file)
scene.camera = ob_camera
scene.frame_start = 1; scene.frame_end = 250; scene.frame_set(0)
scene.render.engine = 'CYCLES'
scene.render.resolution_x = 2020
scene.render.resolution_y = 1768
scene.render.use_border = True
scene.cycles.samples = 1000
scene.cycles.time_limit = 600.0
scene.cycles.sampling_pattern = 'TABULATED_SOBOL'
scene.cycles.adaptive_min_samples = 10
scene.cycles.use_light_tree = False
scene.view_settings.view_transform = 'Filmic'
bpy.context.view_layer.update()
